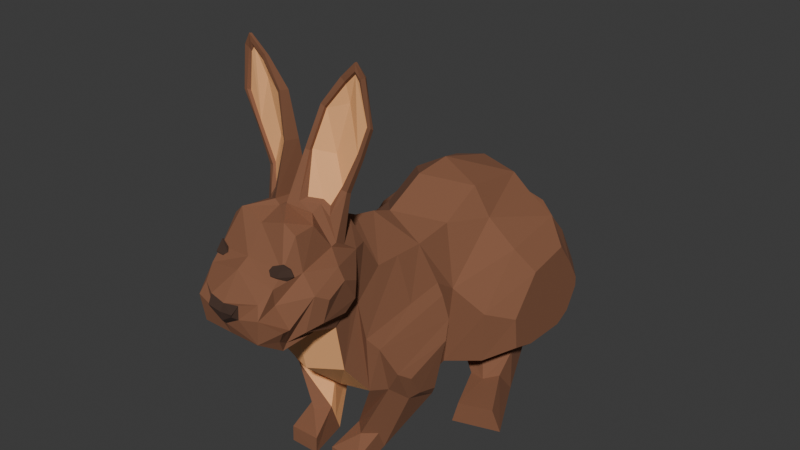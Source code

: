 # Source: lapin.blend  (saved by Blender 4.3.32; exported with 4.5.12 LTS)
import bpy
from mathutils import Matrix  # noqa: F401  (used for matrix-valued properties, if any)

bpy.ops.wm.read_factory_settings(use_empty=True)
scene = bpy.context.scene
scene.name = 'Scene'

# ---- collections
col_collection = bpy.data.collections.new('Collection'); scene.collection.children.link(col_collection)
col_wgts_rig = bpy.data.collections.new('WGTS_rig'); col_collection.children.link(col_wgts_rig)
col_wgts_rig.hide_render = True
col_wgts_rig.hide_viewport = True

# ---- materials (node trees are filled in below, after node groups)
mat_brown = bpy.data.materials.new('brown')
mat_light_brown = bpy.data.materials.new('light-brown')
mat_black = bpy.data.materials.new('black')
mat_dark_brown = bpy.data.materials.new('dark_brown')

# ---- material node trees
mat_brown.use_nodes = True; mat_brown.node_tree.nodes.clear()
_N = mat_brown.node_tree.nodes; _L = mat_brown.node_tree.links
n0 = _N.new('ShaderNodeBsdfPrincipled'); n0.name = 'Principled BSDF'; n0.location = (10, 300)
n0.inputs[0].default_value = (0.2306, 0.09461, 0.04727, 1.0)
n0.inputs[2].default_value = 0.9
n1 = _N.new('ShaderNodeOutputMaterial'); n1.name = 'Material Output'; n1.location = (300, 300)
_L.new(n0.outputs[0], n1.inputs[0])
n1.is_active_output = True
mat_light_brown.use_nodes = True; mat_light_brown.node_tree.nodes.clear()
_N = mat_light_brown.node_tree.nodes; _L = mat_light_brown.node_tree.links
n0 = _N.new('ShaderNodeBsdfPrincipled'); n0.name = 'Principled BSDF'; n0.location = (10, 300)
n0.inputs[0].default_value = (1.0, 0.4902, 0.2087, 1.0)
n1 = _N.new('ShaderNodeOutputMaterial'); n1.name = 'Material Output'; n1.location = (300, 300)
_L.new(n0.outputs[0], n1.inputs[0])
n1.is_active_output = True
mat_black.use_nodes = True; mat_black.node_tree.nodes.clear()
_N = mat_black.node_tree.nodes; _L = mat_black.node_tree.links
n0 = _N.new('ShaderNodeBsdfPrincipled'); n0.name = 'Principled BSDF'; n0.location = (10, 300)
n0.inputs[0].default_value = (0.0, 0.0, 0.0, 1.0)
n0.inputs[2].default_value = 0.9
n1 = _N.new('ShaderNodeOutputMaterial'); n1.name = 'Material Output'; n1.location = (300, 300)
_L.new(n0.outputs[0], n1.inputs[0])
n1.is_active_output = True
mat_dark_brown.use_nodes = True; mat_dark_brown.node_tree.nodes.clear()
_N = mat_dark_brown.node_tree.nodes; _L = mat_dark_brown.node_tree.links
n0 = _N.new('ShaderNodeBsdfPrincipled'); n0.name = 'Principled BSDF'; n0.location = (10, 300)
n0.inputs[0].default_value = (0.05223, 0.02549, 0.01567, 1.0)
n0.inputs[2].default_value = 0.9
n1 = _N.new('ShaderNodeOutputMaterial'); n1.name = 'Material Output'; n1.location = (300, 300)
_L.new(n0.outputs[0], n1.inputs[0])
n1.is_active_output = True

# ---- world
world_world = bpy.data.worlds.new('World'); scene.world = world_world
world_world.use_nodes = True; world_world.node_tree.nodes.clear()
_N = world_world.node_tree.nodes; _L = world_world.node_tree.links
n0 = _N.new('ShaderNodeOutputWorld'); n0.name = 'World Output'; n0.location = (300, 300)
n1 = _N.new('ShaderNodeBackground'); n1.name = 'Background'; n1.location = (10, 300)
n1.inputs[0].default_value = (0.05088, 0.05088, 0.05088, 1.0)
_L.new(n1.outputs[0], n0.inputs[0])
n0.is_active_output = True
world_world.color = (0.05088, 0.05088, 0.05088)
world_world.sun_shadow_jitter_overblur = 0.0

# ---- meshes
me_plane = bpy.data.meshes.new('Plane')
me_plane.from_pydata([(0.4185, -3.978, 2.389), (0.4188, -2.992, 2.721), (0.5587, -3.96, 0.754), (0.2426, -2.949, 0.6203), (0.419, -3.496, 2.454), (0.532, -3.647, 0.7701), (0.4188, -2.219, 2.622), (0.13, -2.294, 0.6101), (0.4188, -1.592, 1.634), (0.4375, -1.576, 1.194), (0.418, -4.643, 2.411), (0.5701, -4.98, 1.101), (0.4151, -4.859, 2.777), (0.4903, -5.272, 1.484), (0.2594, -4.989, 3.183), (0.4968, -5.385, 2.052), (0.4009, -5.785, 3.202), (0.4912, -5.672, 2.15), (0.4132, -6.119, 2.783), (0.4165, -6.038, 2.074), (0.3564, -6.3, 2.243), (0.0, -3.969, 2.654), (0.0, -2.993, 2.962), (0.0, -4.087, 0.6613), (0.0, -3.0, 0.5076), (0.0, -3.468, 2.915), (0.0, -3.471, 0.6429), (0.0, -2.238, 2.742), (0.0, -2.33, 0.5368), (0.0, -1.595, 1.742), (0.0, -4.514, 2.811), (0.0, -4.822, 0.8501), (0.0, -4.752, 2.933), (0.0, -5.334, 1.328), (0.0, -5.091, 3.251), (0.0, -5.47, 2.051), (0.0, -5.83, 3.235), (0.0, -5.724, 2.106), (0.0, -6.166, 2.874), (0.0, -6.038, 2.078), (0.0, -6.37, 2.601), (0.0, -6.3, 2.24), (0.6258, -3.913, 1.957), (0.6283, -2.989, 2.391), (0.6442, -3.66, 1.777), (0.6283, -2.2, 2.43), (0.5982, -1.59, 1.429), (0.6064, -5.06, 1.796), (0.4903, -5.049, 2.174), (0.4519, -5.183, 2.891), (0.5019, -5.81, 2.863), (0.4026, -6.098, 2.599), (0.0, -6.352, 2.372), (0.9631, -2.956, 2.086), (0.9139, -2.815, 0.6578), (0.9064, -3.428, 0.8181), (0.9572, -3.482, 1.478), (0.9631, -2.212, 2.22), (0.793, -2.36, 0.5439), (0.9631, -1.663, 1.408), (0.8896, -1.654, 1.212), (0.8173, -4.229, 0.7686), (0.8279, -4.64, 0.9305), (0.8514, -3.997, 1.627), (0.8728, -4.88, 1.383), (0.8715, -2.996, 0.3673), (0.5464, -3.116, 0.3298), (0.4258, -2.87, 0.01984), (0.8527, -2.713, 0.03142), (1.148, -3.523, 0.2857), (0.7523, -3.648, 0.2763), (0.6887, -3.671, 0.01345), (1.245, -3.492, 0.01384), (0.2086, -4.632, 0.0426), (0.2086, -4.757, 0.4026), (0.492, -4.658, 0.1383), (0.492, -4.753, 0.3727), (0.1182, -5.118, 0.01441), (0.1181, -5.107, 0.2094), (0.4791, -5.118, 0.01399), (0.4791, -5.111, 0.2062), (0.5473, -5.376, 2.197), (0.5797, -5.883, 2.27), (0.4163, -5.985, 2.141), (0.4627, -6.119, 2.232), (0.5766, -5.15, 2.673), (0.6681, -5.833, 2.678), (0.5301, -6.046, 2.355), (0.5501, -6.153, 2.381), (0.4026, -6.32, 2.527), (0.3531, -6.262, 2.663), (0.1832, -6.352, 2.63), (0.176, -6.354, 2.474), (0.1589, -6.419, 2.549), (0.1417, -6.411, 2.519), (0.0, -6.403, 2.425), (0.0, -6.421, 2.53), (0.0, -6.028, 2.956), (0.4132, -5.991, 2.911), (0.0, -5.584, 3.327), (0.3939, -5.539, 3.213), (0.281, -5.81, 3.311), (0.713, -5.199, 4.639), (0.487, -5.108, 2.311), (0.5783, -5.183, 2.377), (0.6261, -5.458, 2.82), (0.3964, -5.316, 3.222), (0.4903, -5.109, 1.989), (0.4763, -5.038, 2.789), (0.31, -4.939, 3.043), (0.1637, -5.486, 3.379), (0.3013, -5.334, 3.333), (0.06128, -5.125, 3.318), (0.4496, -5.359, 2.935), (0.4009, -5.017, 3.695), (0.5082, -5.134, 3.435), (0.1349, -5.349, 3.871), (0.1235, -5.167, 3.843), (0.459, -5.212, 3.488), (0.4944, -5.071, 4.249), (0.6774, -5.134, 3.828), (0.2656, -5.253, 4.322), (0.2572, -5.145, 4.304), (0.6549, -5.199, 3.886), (0.6654, -5.218, 4.707), (0.67, -5.192, 4.791), (0.8173, -5.153, 4.17), (0.5312, -5.208, 4.579), (0.4804, -5.168, 4.604), (0.7828, -5.198, 4.203), (0.7498, -5.164, 4.659), (0.2721, -5.426, 3.266), (0.464, -5.31, 2.964), (0.514, -5.195, 3.47), (0.6819, -5.181, 3.855), (0.6741, -5.223, 4.797), (0.77, -5.197, 4.661), (0.3034, -5.241, 4.294), (0.1686, -5.324, 3.851), (0.4872, -5.214, 4.618), (0.8213, -5.195, 4.194), (0.07556, -5.565, 3.364), (0.1739, -5.288, 3.856), (0.3702, -5.164, 3.817), (0.4496, -5.182, 3.513), (0.3016, -5.291, 3.371), (0.5343, -5.143, 4.356), (0.645, -5.188, 4.666), (0.3016, -5.21, 4.275), (0.6364, -5.169, 3.889), (0.364, -5.266, 3.312), (0.69, -5.188, 4.602), (0.5179, -5.178, 4.545), (0.7572, -5.168, 4.189), (0.2002, -5.401, 3.407), (0.6533, -5.407, 2.295), (0.6743, -5.736, 2.343), (0.6734, -5.282, 2.412), (0.6723, -5.261, 2.604), (0.7315, -5.703, 2.606), (0.7044, -5.46, 2.699), (1.183, -2.836, 1.82), (1.183, -2.842, 0.8743), (1.183, -3.146, 0.9652), (1.183, -3.192, 1.363), (1.183, -2.314, 1.927), (1.183, -2.276, 0.8658), (1.183, -1.931, 1.365), (1.183, -1.925, 1.242), (0.8985, -4.287, 0.911), (0.9185, -4.574, 1.011), (0.9346, -4.152, 1.463), (0.9404, -4.741, 1.287), (0.4183, -4.335, 2.401), (0.0, -4.232, 2.75), (0.6183, -4.359, 1.895), (0.613, -2.99, 0.6735), (0.7303, -3.137, 0.3334), (0.7053, -4.829, 1.099), (0.3552, -4.894, 0.3871), (0.2086, -4.692, 0.2156), (0.2859, -4.586, 0.7488), (0.0, -4.475, 0.7609), (0.4777, -1.201, 1.346), (0.4658, -1.319, 1.125), (0.1583, -1.816, 0.7605), (0.0, -1.17, 1.346), (0.0, -1.345, 1.057), (0.0, -1.739, 0.6683), (0.4471, -1.21, 1.546), (0.0, -1.231, 1.651), (0.2191, -1.511, 1.864), (0.0, -1.545, 1.966), (0.2474, -1.265, 1.848), (0.0, -1.308, 1.945), (0.7156, -4.981, 1.676), (0.7283, -3.954, 1.856), (0.7114, -4.083, 0.8366), (0.6166, -1.891, 2.028), (0.2948, -1.909, 0.7762), (0.8489, -1.951, 0.7853), (0.0, -1.826, 2.27), (0.9631, -1.951, 1.931), (1.183, -2.08, 0.9707), (0.4188, -1.813, 2.12), (1.183, -2.082, 1.619), (0.3263, -6.043, 2.857), (0.4423, -5.962, 2.821), (0.3099, -5.992, 2.935), (0.4457, -5.906, 2.919), (0.4139, -6.043, 2.867), (0.4113, -5.962, 2.969), (0.2808, -6.013, 2.89), (0.4831, -5.906, 2.856), (0.3973, -5.999, 2.917), (0.324, -6.061, 2.87), (0.4549, -5.978, 2.828), (0.3076, -6.009, 2.948), (0.4583, -5.922, 2.926), (0.4119, -6.059, 2.881), (0.4094, -5.978, 2.984), (0.2785, -6.03, 2.903), (0.4956, -5.922, 2.863), (0.4144, -6.015, 2.931), (0.4509, -5.913, 2.928), (0.4898, -5.914, 2.857), (0.3246, -6.055, 2.86), (0.2796, -6.022, 2.896), (0.3093, -5.998, 2.946), (0.4114, -5.964, 2.983), (0.4501, -5.972, 2.818), (0.4122, -6.055, 2.87)], [], [(46, 9, 60, 59), (42, 44, 5, 2), (43, 1, 6, 45), (45, 6, 204, 198), (2, 181, 180, 73), (47, 11, 13, 107, 48), (48, 107, 103, 108), (51, 50, 86, 87), (108, 103, 104, 85), (19, 20, 84, 83), (19, 17, 37, 39), (4, 0, 21, 25), (189, 8, 191, 193), (16, 98, 97, 36, 101), (5, 3, 24, 26), (15, 13, 33, 35), (89, 20, 41, 52, 92), (12, 109, 112, 34, 32), (11, 181, 182, 31), (20, 19, 39, 41), (0, 173, 174, 21), (18, 90, 91, 40, 38), (6, 1, 22, 27), (17, 15, 35, 37), (1, 4, 25, 22), (3, 7, 28, 24), (14, 49, 115, 114), (13, 11, 31, 33), (9, 46, 183, 184), (2, 5, 26, 23), (10, 12, 32, 30), (8, 204, 201, 29), (7, 199, 185), (40, 91, 93, 96), (18, 51, 89, 90), (16, 50, 51, 18, 98), (112, 14, 114, 117), (12, 48, 108, 109), (10, 47, 48, 12), (0, 42, 175, 173), (9, 199, 200, 60), (3, 5, 55, 54, 176), (0, 4, 44, 42), (4, 1, 43, 44), (59, 60, 168, 167), (57, 202, 205, 165), (56, 53, 161, 164), (45, 198, 202, 57), (5, 44, 56, 55), (44, 43, 53, 56), (43, 45, 57, 53), (3, 176, 177, 66), (62, 64, 172, 170), (11, 47, 195, 178), (42, 2, 197, 196), (47, 175, 42, 196, 195), (65, 68, 72, 69), (58, 7, 67, 68), (7, 3, 66, 67), (54, 58, 68, 65), (71, 70, 69, 72), (66, 177, 65, 69, 70), (68, 67, 71, 72), (67, 66, 70, 71), (76, 75, 79, 80), (11, 178, 179, 74), (62, 61, 75, 76), (61, 197, 2, 73, 75), (77, 78, 80, 79), (74, 179, 76, 80, 78), (73, 180, 74, 78, 77), (75, 73, 77, 79), (82, 86, 159, 156), (86, 82, 83, 87), (87, 83, 84, 88), (15, 17, 82, 81), (20, 89, 88, 84), (50, 113, 105, 86), (17, 19, 83, 82), (89, 51, 87, 88), (92, 91, 90, 89), (96, 93, 94, 95), (91, 92, 94, 93), (92, 52, 95, 94), (97, 98, 18, 38), (99, 141, 101, 36), (101, 141, 100, 16), (112, 141, 99, 34), (104, 103, 15, 81), (105, 113, 108, 85), (103, 107, 13, 15), (100, 113, 50, 16), (49, 14, 109, 108), (141, 131, 100), (14, 112, 109), (132, 49, 108, 113), (131, 132, 113, 100), (117, 114, 119, 122), (115, 133, 134, 120), (106, 111, 145, 150), (141, 112, 117, 116), (110, 138, 142, 154), (49, 132, 133, 115), (121, 122, 128, 139), (114, 115, 120, 119), (124, 102, 151, 147), (116, 117, 122, 121), (102, 129, 153, 151), (125, 135, 139, 128), (125, 130, 136, 135), (111, 110, 154, 145), (120, 134, 140, 126), (122, 119, 125, 128), (119, 120, 126, 130, 125), (118, 106, 150, 144), (136, 130, 126, 140), (111, 106, 132, 131), (118, 123, 134, 133), (106, 118, 133, 132), (102, 124, 135, 136), (137, 138, 116, 121), (124, 127, 139, 135), (129, 102, 136, 140), (123, 129, 140, 134), (127, 137, 121, 139), (110, 111, 131, 141), (138, 110, 141, 116), (150, 145, 143, 144), (145, 154, 142, 143), (144, 143, 146, 149), (143, 142, 148, 146), (146, 148, 152, 147), (146, 147, 151, 153, 149), (129, 123, 149, 153), (138, 137, 148, 142), (123, 118, 144, 149), (137, 127, 152, 148), (127, 124, 147, 152), (158, 157, 155, 156, 159, 160), (81, 82, 156, 155), (86, 105, 160, 159), (105, 85, 158, 160), (104, 81, 155, 157), (85, 104, 157, 158), (164, 161, 162, 163), (166, 165, 205, 203), (162, 161, 165, 166), (54, 55, 163, 162), (53, 57, 165, 161), (60, 200, 203, 168), (58, 54, 162, 166), (55, 56, 164, 163), (171, 169, 170, 172), (61, 62, 170, 169), (64, 63, 171, 172), (63, 61, 169, 171), (173, 175, 47, 10), (174, 173, 10, 30), (177, 176, 54, 65), (179, 178, 62, 76), (180, 181, 11, 74), (182, 181, 2, 23), (185, 184, 187, 188), (183, 189, 190, 186), (184, 183, 186, 187), (46, 8, 189, 183), (28, 7, 185, 188), (191, 192, 194, 193), (8, 29, 192, 191), (190, 189, 193, 194), (195, 196, 63, 64), (178, 195, 64, 62), (196, 197, 61, 63), (202, 198, 46, 59), (201, 204, 6, 27), (203, 200, 58, 166), (198, 204, 8, 46), (203, 205, 167, 168), (200, 199, 7, 58), (205, 202, 59, 167), (185, 199, 9, 184), (214, 211, 209, 213), (212, 208, 211, 214), (206, 212, 214, 210), (210, 214, 213, 207), (223, 222, 218, 220), (221, 223, 220, 217), (215, 219, 223, 221), (219, 216, 222, 223), (225, 224, 218, 222), (227, 226, 215, 221), (228, 227, 221, 217), (224, 229, 220, 218), (229, 228, 217, 220), (231, 230, 216, 219), (230, 225, 222, 216), (226, 231, 219, 215), (206, 210, 231, 226), (207, 213, 225, 230), (210, 207, 230, 231), (211, 208, 228, 229), (209, 211, 229, 224), (208, 212, 227, 228), (212, 206, 226, 227), (213, 209, 224, 225)])
me_plane.polygons.foreach_set('material_index', [0, 0, 0, 0, 1, 0, 0, 0, 0, 0, 1, 0, 0, 0, 1, 1, 0, 0, 1, 0, 0, 0, 0, 1, 0, 1, 0, 1, 0, 1, 0, 0, 0, 3, 0, 0, 0, 0, 0, 0, 0, 0, 0, 0, 0, 0, 0, 0, 0, 0, 0, 0, 0, 0, 0, 0, 0, 0, 1, 0, 0, 0, 0, 0, 0, 0, 0, 0, 0, 0, 0, 0, 0, 0, 0, 0, 0, 0, 0, 0, 0, 3, 3, 3, 0, 0, 0, 0, 0, 0, 0, 0, 0, 0, 0, 0, 0, 0, 0, 0, 0, 0, 0, 0, 0, 0, 0, 0, 0, 0, 0, 0, 0, 0, 0, 0, 0, 0, 0, 0, 0, 0, 0, 0, 0, 0, 0, 1, 1, 1, 1, 1, 1, 0, 0, 0, 0, 0, 0, 0, 0, 0, 0, 0, 0, 0, 0, 0, 0, 0, 0, 0, 0, 0, 0, 0, 0, 0, 0, 0, 1, 1, 1, 1, 1, 0, 1, 0, 0, 0, 0, 0, 0, 0, 0, 0, 0, 0, 0, 0, 0, 3, 3, 3, 3, 3, 3, 3, 3, 3, 3, 3, 3, 3, 3, 3, 3, 3, 3, 3, 3, 3, 3, 3, 3])
_uv = me_plane.uv_layers.new(name='UVMap')
_uv.uv.foreach_set('vector', [1.0, 0.4885, 1.0, 1.0, 1.0, 1.0, 1.0, 0.4749, 0.09447, 0.3634, 0.3553, 0.3982, 0.356, 1.0, 0.1053, 1.002, 1.0, 0.339, 1.0, 0.1645, 1.0, 0.1645, 1.0, 0.339, 1.0, 0.339, 1.0, 0.1645, 1.0, 0.1645, 1.0, 0.4298, 0.1053, 1.002, 0.05099, 0.9519, 0.03891, 0.957, 0.07492, 1.0, 1.932e-05, 0.3547, -0.01319, 0.8925, 0.0, 0.8914, 0.0, 0.605, 0.0, 0.5, 0.0, 0.5, 0.0, 0.605, 0.0, 0.6129, 0.0, 0.2898, 0.0, 0.3779, 0.0, 0.3848, 0.0, 0.5436, 0.0, 0.6634, 0.0, 0.2898, 0.0, 0.6129, 0.0, 0.6863, 0.0, 0.4572, 0.0, 1.0, 0.0, 1.0, 0.0, 0.9762, 0.0, 0.9627, 0.0, 1.0, 0.0, 0.8994, 0.0, 1.0, 0.0, 1.0, 0.4964, 0.1652, 0.002352, 0.1643, 0.0, 0.0, 0.5, 0.0, 1.0, 0.1645, 1.0, 0.1645, 1.0, 0.1645, 1.0, 0.1645, 0.0, 0.1374, 0.0, 0.1593, 0.0, 0.0, 0.0, 0.0, 0.0, 0.06051, 0.356, 1.0, 1.0, 1.0, 1.0, 1.0, 0.5, 1.0, 0.0, 0.9108, 0.0, 0.8914, 0.0, 1.0, 0.0, 1.0, 0.0, 0.3779, 0.0, 1.0, 0.0, 1.0, 0.0, 0.5978, 0.0, 0.3432, 0.0, 0.1677, 0.0, 0.1229, 0.0, 0.03517, 0.0, 0.0, 0.0, 0.0, -0.01319, 0.8925, 0.05099, 0.9519, 0.0, 1.0, 0.0, 1.0, 0.0, 1.0, 0.0, 1.0, 0.0, 1.0, 0.0, 1.0, 0.002352, 0.1643, 0.001437, 0.1643, 0.0, 0.0, 0.0, 0.0, 0.0, 0.1593, 0.0, 0.1593, 0.0, 0.08574, 0.0, 0.0, 0.0, 0.0, 1.0, 0.1645, 1.0, 0.1645, 1.0, 0.0, 1.0, 0.0, 0.0, 0.8994, 0.0, 0.9108, 0.0, 1.0, 0.0, 1.0, 1.0, 0.1645, 0.4964, 0.1652, 0.5, 0.0, 1.0, 0.0, 1.0, 1.0, 1.0, 1.0, 1.0, 1.0, 1.0, 1.0, 0.0, 0.1062, 0.0, 0.2684, 0.0, 0.2752, 0.0, 0.1416, 0.0, 0.8914, -0.01319, 0.8925, 0.0, 1.0, 0.0, 1.0, 1.0, 1.0, 1.0, 0.4885, 1.0, 0.4913, 1.0, 1.0, 0.1053, 1.002, 0.356, 1.0, 0.5, 1.0, 0.0, 1.0, 4.811e-07, 0.1641, 0.0, 0.1677, 0.0, 0.0, 0.0, 0.0, 1.0, 0.1645, 1.0, 0.1645, 1.0, 0.0, 1.0, 0.0, 1.0, 1.0, 1.0, 1.0, 1.0, 1.0, 0.0, 0.0, 0.0, 0.08574, 0.0, 0.07278, 0.0, 0.0, 0.0, 0.1593, 0.0, 0.3779, 0.0, 0.3779, 0.0, 0.1593, 0.0, 0.1374, 0.0, 0.3848, 0.0, 0.3779, 0.0, 0.1593, 0.0, 0.1593, 0.0, 0.03517, 0.0, 0.1062, 0.0, 0.1416, 0.0, 0.07785, 0.0, 0.1677, 0.0, 0.5, 0.0, 0.2898, 0.0, 0.1229, 4.811e-07, 0.1641, 1.932e-05, 0.3547, 0.0, 0.5, 0.0, 0.1677, 0.002352, 0.1643, 0.09447, 0.3634, 0.05772, 0.36, 0.001437, 0.1643, 1.0, 1.0, 1.0, 1.0, 1.0, 1.0, 1.0, 1.0, 1.0, 1.0, 0.356, 1.0, 0.4761, 1.0, 1.0, 1.0, 1.0, 1.0, 0.002352, 0.1643, 0.4964, 0.1652, 0.3553, 0.3982, 0.09447, 0.3634, 0.4964, 0.1652, 1.0, 0.1645, 1.0, 0.339, 0.3553, 0.3982, 1.0, 0.4749, 1.0, 1.0, 1.0, 1.0, 1.0, 0.5, 1.0, 0.4749, 1.0, 0.4749, 1.0, 0.5, 1.0, 0.5, 0.4761, 0.4753, 1.0, 0.4749, 1.0, 0.5, 0.5, 0.5, 1.0, 0.339, 1.0, 0.4298, 1.0, 0.4749, 1.0, 0.4749, 0.356, 1.0, 0.3553, 0.3982, 0.4761, 0.4753, 0.4761, 1.0, 0.3553, 0.3982, 1.0, 0.339, 1.0, 0.4749, 0.4761, 0.4753, 1.0, 0.339, 1.0, 0.339, 1.0, 0.4749, 1.0, 0.4749, 1.0, 1.0, 1.0, 1.0, 1.0, 1.0, 1.0, 1.0, 0.0, 0.9867, 0.0, 0.4853, 0.0, 0.5, 0.0, 1.0, -0.01319, 0.8925, 1.932e-05, 0.3547, 1.088e-05, 0.4117, -0.007417, 0.9334, 0.09447, 0.3634, 0.1053, 1.002, 0.05908, 1.001, 0.05471, 0.423, 1.932e-05, 0.3547, 0.05772, 0.36, 0.09447, 0.3634, 0.05471, 0.423, 1.088e-05, 0.4117, 1.0, 1.0, 1.0, 1.0, 1.0, 1.0, 1.0, 1.0, 1.0, 1.0, 1.0, 1.0, 1.0, 1.0, 1.0, 1.0, 1.0, 1.0, 1.0, 1.0, 1.0, 1.0, 1.0, 1.0, 1.0, 1.0, 1.0, 1.0, 1.0, 1.0, 1.0, 1.0, 1.0, 1.0, 1.0, 1.0, 1.0, 1.0, 1.0, 1.0, 1.0, 1.0, 1.0, 1.0, 1.0, 1.0, 1.0, 1.0, 1.0, 1.0, 1.0, 1.0, 1.0, 1.0, 1.0, 1.0, 1.0, 1.0, 1.0, 1.0, 1.0, 1.0, 1.0, 1.0, 1.0, 1.0, 0.0, 1.0, 0.0, 1.0, 0.0, 1.0, 0.0, 1.0, -0.01319, 0.8925, -0.007417, 0.9334, 0.0, 0.9568, 0.0, 0.9105, 0.0, 0.9867, 0.01117, 1.0, 0.0, 1.0, 0.0, 1.0, 0.01117, 1.0, 0.05908, 1.001, 0.1053, 1.002, 0.07492, 1.0, 0.0, 1.0, 0.07492, 1.0, 0.0, 0.9105, 0.0, 1.0, 0.0, 1.0, 0.0, 0.9105, 0.0, 0.9568, 0.0, 1.0, 0.0, 1.0, 0.0, 0.9105, 0.07492, 1.0, 0.03891, 0.957, 0.0, 0.9105, 0.0, 0.9105, 0.07492, 1.0, 0.0, 1.0, 0.07492, 1.0, 0.07492, 1.0, 0.0, 1.0, 0.0, 0.8914, 0.0, 0.5436, 0.0, 0.5436, 0.0, 0.8914, 0.0, 0.5436, 0.0, 0.8914, 0.0, 0.9627, 0.0, 0.6634, 0.0, 0.6634, 0.0, 0.9627, 0.0, 0.9762, 0.0, 0.6671, 0.0, 0.9108, 0.0, 0.8994, 0.0, 0.8914, 0.0, 0.8988, 0.0, 1.0, 0.0, 0.3779, 0.0, 0.6671, 0.0, 0.9762, 0.0, 0.3848, 0.0, 0.3202, 0.0, 0.5005, 0.0, 0.5436, 0.0, 0.8994, 0.0, 1.0, 0.0, 0.9627, 0.0, 0.8914, 0.0, 0.3779, 0.0, 0.3779, 0.0, 0.6634, 0.0, 0.6671, 0.0, 0.3432, 0.0, 0.08574, 0.0, 0.1593, 0.0, 0.3779, 0.0, 0.0, 0.0, 0.07278, 0.0, 0.3371, 0.0, 0.5978, 0.0, 0.08574, 0.0, 0.3432, 0.0, 0.3371, 0.0, 0.07278, 0.0, 0.3432, 0.0, 0.5978, 0.0, 0.5978, 0.0, 0.3371, 0.0, 0.0, 0.0, 0.1593, 0.0, 0.1593, 0.0, 0.0, 0.0, 0.0, 0.0, 0.02438, 0.0, 0.06051, 0.0, 0.0, 0.0, 0.06051, 0.0, 0.02438, 0.0, 0.1473, 0.0, 0.1374, 0.0, 0.03517, 0.0, 0.02438, 0.0, 0.0, 0.0, 0.0, 0.0, 0.6863, 0.0, 0.6129, 0.0, 0.9108, 0.0, 0.8988, 0.0, 0.5005, 0.0, 0.3202, 0.0, 0.2898, 0.0, 0.4572, 0.0, 0.6129, 0.0, 0.605, 0.0, 0.8914, 0.0, 0.9108, 0.0, 0.1473, 0.0, 0.3202, 0.0, 0.3848, 0.0, 0.1374, 0.0, 0.2684, 0.0, 0.1062, 0.0, 0.1229, 0.0, 0.2898, 0.0, 0.02438, 0.0, 0.08369, 0.0, 0.1473, 0.0, 0.1062, 0.0, 0.03517, 0.0, 0.1229, 0.0, 0.2815, 0.0, 0.2684, 0.0, 0.2898, 0.0, 0.3202, 0.0, 0.08369, 0.0, 0.2815, 0.0, 0.3202, 0.0, 0.1473, 0.0, 0.07785, 0.0, 0.1416, 0.0, 0.1416, 0.0, 0.09245, 0.0, 0.2752, 0.0, 0.2815, 0.0, 0.2801, 0.0, 0.2752, 0.0, 0.182, 0.0, 0.08733, 0.0, 0.08687, 0.0, 0.1497, 0.0, 0.02438, 0.0, 0.03517, 0.0, 0.07785, 0.0, 0.07107, 0.0, 0.0495, 0.0, 0.07675, 0.0, 0.07849, 0.0, 0.05785, 0.0, 0.2684, 0.0, 0.2815, 0.0, 0.2815, 0.0, 0.2752, 0.0, 0.08789, 0.0, 0.09245, 0.0, 0.09269, 0.0, 0.089, 0.0, 0.1416, 0.0, 0.2752, 0.0, 0.2752, 0.0, 0.1416, 0.0, 0.1213, 0.0, 0.1719, 0.0, 0.1719, 0.0, 0.1213, 0.0, 0.07107, 0.0, 0.07785, 0.0, 0.09245, 0.0, 0.08789, 0.0, 0.1719, 0.0, 0.2536, 0.0, 0.2536, 0.0, 0.1719, 0.0, 0.1247, 0.0, 0.118, 0.0, 0.089, 0.0, 0.09269, 0.0, 0.1247, 0.0, 0.2016, 0.0, 0.2082, 0.0, 0.118, 0.0, 0.08733, 0.0, 0.0495, 0.0, 0.05785, 0.0, 0.08687, 0.0, 0.2752, 0.0, 0.2801, 0.0, 0.2815, 0.0, 0.2772, 0.0, 0.09245, 0.0, 0.1416, 0.0, 0.1247, 0.0, 0.09269, 0.0, 0.1416, 0.0, 0.2752, 0.0, 0.2772, 0.0, 0.2016, 0.0, 0.1247, 0.0, 0.2269, 0.0, 0.182, 0.0, 0.1497, 0.0, 0.2269, 0.0, 0.2082, 0.0, 0.2016, 0.0, 0.2772, 0.0, 0.2815, 0.0, 0.08733, 0.0, 0.182, 0.0, 0.2815, 0.0, 0.08369, 0.0, 0.2269, 0.0, 0.25, 0.0, 0.2801, 0.0, 0.2815, 0.0, 0.182, 0.0, 0.2269, 0.0, 0.2815, 0.0, 0.2815, 0.0, 0.1719, 0.0, 0.1213, 0.0, 0.118, 0.0, 0.2082, 0.0, 0.09638, 0.0, 0.07675, 0.0, 0.07107, 0.0, 0.08789, 0.0, 0.1213, 0.0, 0.1026, 0.0, 0.089, 0.0, 0.118, 0.0, 0.2536, 0.0, 0.1719, 0.0, 0.2082, 0.0, 0.2815, 0.0, 0.25, 0.0, 0.2536, 0.0, 0.2815, 0.0, 0.2801, 0.0, 0.1026, 0.0, 0.09638, 0.0, 0.08789, 0.0, 0.089, 0.0, 0.0495, 0.0, 0.08733, 0.0, 0.08369, 0.0, 0.02438, 0.0, 0.07675, 0.0, 0.0495, 0.0, 0.02438, 0.0, 0.07107, 0.0, 0.1497, 0.0, 0.08687, 0.0, 0.1088, 0.0, 0.2269, 0.0, 0.08687, 0.0, 0.05785, 0.0, 0.07849, 0.0, 0.1088, 0.0, 0.2269, 0.0, 0.1088, 0.0, 0.118, 0.0, 0.25, 0.0, 0.1088, 0.0, 0.07849, 0.0, 0.09638, 0.0, 0.118, 0.0, 0.118, 0.0, 0.09638, 0.0, 0.1026, 0.0, 0.1213, 0.0, 0.118, 0.0, 0.1213, 0.0, 0.1719, 0.0, 0.2536, 0.0, 0.25, 0.0, 0.2536, 0.0, 0.25, 0.0, 0.25, 0.0, 0.2536, 0.0, 0.07675, 0.0, 0.09638, 0.0, 0.09638, 0.0, 0.07849, 0.0, 0.25, 0.0, 0.2269, 0.0, 0.2269, 0.0, 0.25, 0.0, 0.09638, 0.0, 0.1026, 0.0, 0.1026, 0.0, 0.09638, 0.0, 0.1026, 0.0, 0.1213, 0.0, 0.1213, 0.0, 0.1026, 0.0, 0.4572, 0.0, 0.6863, 0.0, 0.8988, 0.0, 0.8914, 0.0, 0.5436, 0.0, 0.5005, 0.0, 0.8988, 0.0, 0.8914, 0.0, 0.8914, 0.0, 0.8988, 0.0, 0.5436, 0.0, 0.5005, 0.0, 0.5005, 0.0, 0.5436, 0.0, 0.5005, 0.0, 0.4572, 0.0, 0.4572, 0.0, 0.5005, 0.0, 0.6863, 0.0, 0.8988, 0.0, 0.8988, 0.0, 0.6863, 0.0, 0.4572, 0.0, 0.6863, 0.0, 0.6863, 0.0, 0.4572, 0.5, 0.5, 1.0, 0.5, 1.0, 1.0, 0.5, 1.0, 1.0, 1.0, 1.0, 0.5, 1.0, 0.5, 1.0, 1.0, 1.0, 1.0, 1.0, 0.5, 1.0, 0.5, 1.0, 1.0, 1.0, 1.0, 0.4761, 1.0, 0.5, 1.0, 1.0, 1.0, 1.0, 0.4749, 1.0, 0.4749, 1.0, 0.5, 1.0, 0.5, 1.0, 1.0, 1.0, 1.0, 1.0, 1.0, 1.0, 1.0, 1.0, 1.0, 1.0, 1.0, 1.0, 1.0, 1.0, 1.0, 0.4761, 1.0, 0.4761, 0.4753, 0.5, 0.5, 0.5, 1.0, 0.0, 0.5, 0.0, 1.0, 0.0, 1.0, 0.0, 0.5, 0.01117, 1.0, 0.0, 0.9867, 0.0, 1.0, 0.0, 1.0, 0.0, 0.4853, 0.01333, 0.485, 0.0, 0.5, 0.0, 0.5, 0.01333, 0.485, 0.01117, 1.0, 0.0, 1.0, 0.0, 0.5, 0.001437, 0.1643, 0.05772, 0.36, 1.932e-05, 0.3547, 4.811e-07, 0.1641, 0.0, 0.0, 0.001437, 0.1643, 4.811e-07, 0.1641, 0.0, 0.0, 1.0, 1.0, 1.0, 1.0, 1.0, 1.0, 1.0, 1.0, 0.0, 0.9568, -0.007417, 0.9334, 0.0, 0.9867, 0.0, 1.0, 0.03891, 0.957, 0.05099, 0.9519, -0.01319, 0.8925, 0.0, 0.9105, 0.0, 1.0, 0.05099, 0.9519, 0.1053, 1.002, 0.0, 1.0, 1.0, 1.0, 1.0, 1.0, 1.0, 1.0, 1.0, 1.0, 1.0, 0.4913, 1.0, 0.1645, 1.0, 0.0, 1.0, 0.5, 1.0, 1.0, 1.0, 0.4913, 1.0, 0.5, 1.0, 1.0, 1.0, 0.4885, 1.0, 0.1645, 1.0, 0.1645, 1.0, 0.4913, 1.0, 1.0, 1.0, 1.0, 1.0, 1.0, 1.0, 1.0, 1.0, 0.1645, 1.0, 0.0, 1.0, 0.0, 1.0, 0.1645, 1.0, 0.1645, 1.0, 0.0, 1.0, 0.0, 1.0, 0.1645, 1.0, 0.0, 1.0, 0.1645, 1.0, 0.1645, 1.0, 0.0, 1.088e-05, 0.4117, 0.05471, 0.423, 0.01333, 0.485, 0.0, 0.4853, -0.007417, 0.9334, 1.088e-05, 0.4117, 0.0, 0.4853, 0.0, 0.9867, 0.05471, 0.423, 0.05908, 1.001, 0.01117, 1.0, 0.01333, 0.485, 1.0, 0.4749, 1.0, 0.4298, 1.0, 0.4885, 1.0, 0.4749, 1.0, 0.0, 1.0, 0.1645, 1.0, 0.1645, 1.0, 0.0, 1.0, 1.0, 1.0, 1.0, 1.0, 1.0, 1.0, 1.0, 1.0, 0.4298, 1.0, 0.1645, 1.0, 0.1645, 1.0, 0.4885, 1.0, 1.0, 1.0, 0.5, 1.0, 0.5, 1.0, 1.0, 1.0, 1.0, 1.0, 1.0, 1.0, 1.0, 1.0, 1.0, 1.0, 0.5, 1.0, 0.4749, 1.0, 0.4749, 1.0, 0.5, 1.0, 1.0, 1.0, 1.0, 1.0, 1.0, 1.0, 1.0, 0.4918, 0.5, 0.4918, 0.8612, 0.9609, 1.0, 1.0, 0.5, 0.0, 0.5, 0.0, 1.0, 0.4918, 0.8612, 0.4918, 0.5, 0.149, 0.0, 0.0, 0.5, 0.4918, 0.5, 0.4918, 0.0, 0.4918, 0.0, 0.4918, 0.5, 1.0, 0.5, 0.8738, 0.0, 0.4918, 0.5, 1.0, 0.5, 0.9609, 1.0, 0.4918, 0.8612, 0.0, 0.5, 0.4918, 0.5, 0.4918, 0.8612, 0.0, 1.0, 0.149, 0.0, 0.4918, 0.0, 0.4918, 0.5, 0.0, 0.5, 0.4918, 0.0, 0.8738, 0.0, 1.0, 0.5, 0.4918, 0.5, 1.0, 0.5, 0.9609, 1.0, 0.9609, 1.0, 1.0, 0.5, 0.0, 0.5, 0.149, 0.0, 0.149, 0.0, 0.0, 0.5, 0.0, 1.0, 0.0, 0.5, 0.0, 0.5, 0.0, 1.0, 0.9609, 1.0, 0.4918, 0.8612, 0.4918, 0.8612, 0.9609, 1.0, 0.4918, 0.8612, 0.0, 1.0, 0.0, 1.0, 0.4918, 0.8612, 0.4918, 0.0, 0.8738, 0.0, 0.8738, 0.0, 0.4918, 0.0, 0.8738, 0.0, 1.0, 0.5, 1.0, 0.5, 0.8738, 0.0, 0.149, 0.0, 0.4918, 0.0, 0.4918, 0.0, 0.149, 0.0, 0.149, 0.0, 0.4918, 0.0, 0.4918, 0.0, 0.149, 0.0, 0.8738, 0.0, 1.0, 0.5, 1.0, 0.5, 0.8738, 0.0, 0.4918, 0.0, 0.8738, 0.0, 0.8738, 0.0, 0.4918, 0.0, 0.4918, 0.8612, 0.0, 1.0, 0.0, 1.0, 0.4918, 0.8612, 0.9609, 1.0, 0.4918, 0.8612, 0.4918, 0.8612, 0.9609, 1.0, 0.0, 1.0, 0.0, 0.5, 0.0, 0.5, 0.0, 1.0, 0.0, 0.5, 0.149, 0.0, 0.149, 0.0, 0.0, 0.5, 1.0, 0.5, 0.9609, 1.0, 0.9609, 1.0, 1.0, 0.5])
me_plane.materials.append(mat_brown)
me_plane.materials.append(mat_light_brown)
me_plane.materials.append(mat_black)
me_plane.materials.append(mat_dark_brown)
me_plane.update()

# ---- objects
ob_plane = bpy.data.objects.new('Plane', me_plane)

# ---- transforms, parenting, visibility, modifiers, constraints
ob_plane.location = (0.0, 0.0, 0.0)
_m = ob_plane.modifiers.new('Mirror', 'MIRROR')
_m.use_clip = True

# ---- collection membership
col_collection.objects.link(ob_plane)
def _layer_coll(name, lc=None):
    lc = lc or bpy.context.view_layer.layer_collection
    for c in lc.children:
        if c.name == name: return c
        r = _layer_coll(name, c)
        if r: return r
_layer_coll('WGTS_rig').exclude = True

# ---- scene / render settings (as saved in the file)
scene.frame_start = 1; scene.frame_end = 250; scene.frame_set(1)
scene.render.engine = 'BLENDER_EEVEE_NEXT'
bpy.context.view_layer.update()

# ---- added for rendering (the .blend has no active camera and no usable light): camera, sun
cam_auto = bpy.data.cameras.new('AutoCamera')
cam_auto.lens = 50.0
cam_auto.sensor_width = 36.0
cam_auto.clip_end = 1000.0
ob_auto_camera = bpy.data.objects.new('AutoCamera', cam_auto)
scene.collection.objects.link(ob_auto_camera)
ob_auto_camera.location = (6.96462, -12.1532, 7.97711)
ob_auto_camera.rotation_euler = (1.09748, -7.21219e-08, 0.694738)
scene.camera = ob_auto_camera
light_auto_sun = bpy.data.lights.new('AutoSun', 'SUN')
light_auto_sun.energy = 3.0
light_auto_sun.angle = 0.0523599
ob_auto_sun = bpy.data.objects.new('AutoSun', light_auto_sun)
scene.collection.objects.link(ob_auto_sun)
ob_auto_sun.rotation_euler = (0.872665, 0.174533, 0.523599)
bpy.context.view_layer.update()
